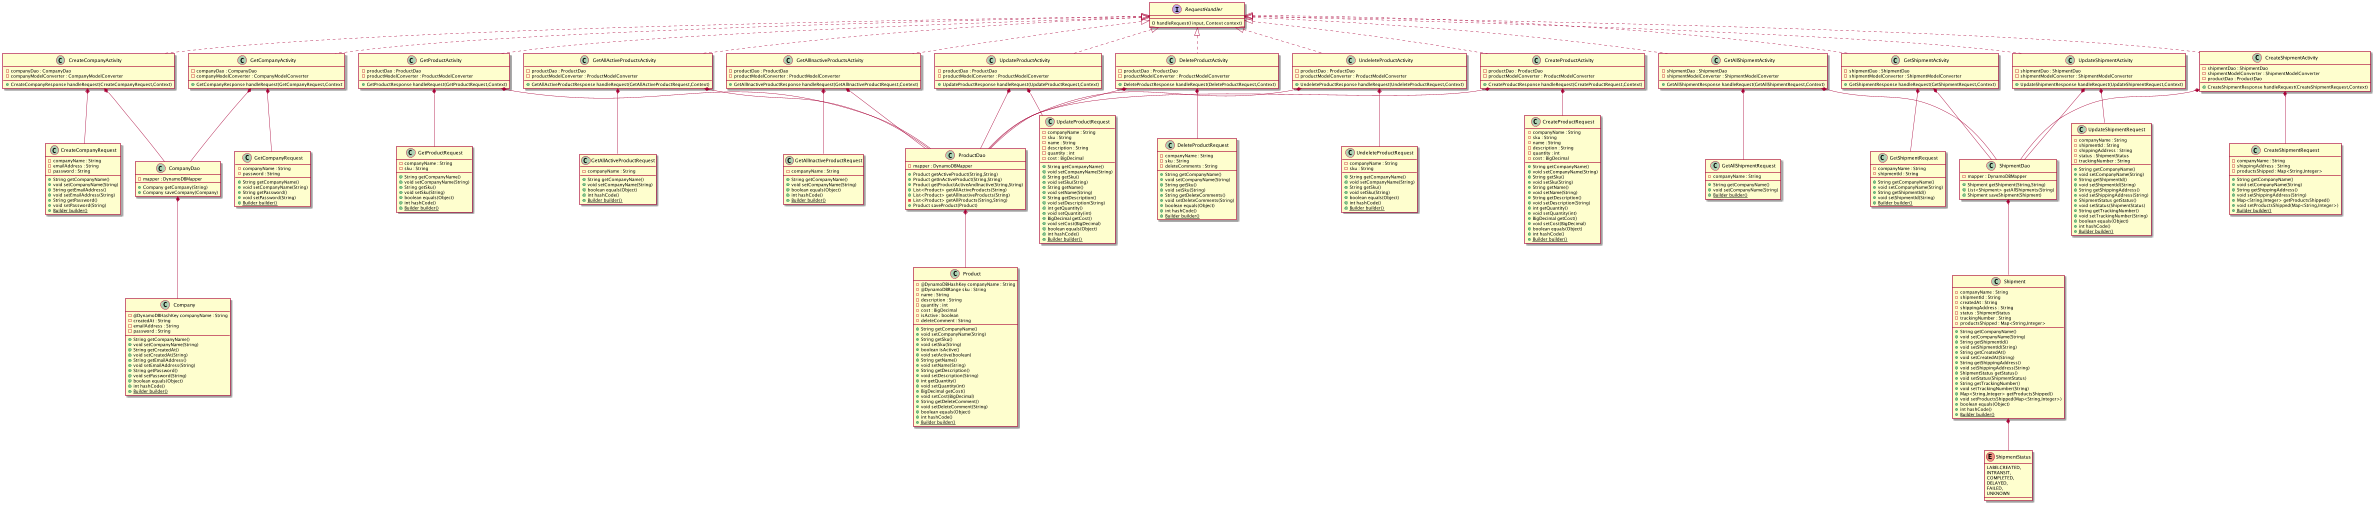

The diagram above was rendered by PlantUML. Its source (embedded in the PNG):
@startuml
interface RequestHandler {
O handleRequest(I input, Context context)
}

class Company {
- @DynamoDBHashKey companyName : String
- createdAt : String
- emailAddress : String
- password : String
+ String getCompanyName()
+ void setCompanyName(String)
+ String getCreatedAt()
+ void setCreatedAt(String)
+ String getEmailAddress()
+ void setEmailAddress(String)
+ String getPassword()
+ void setPassword(String)
+ boolean equals(Object)
+ int hashCode()
+ {static} Builder builder()
}


class CreateCompanyActivity {
- companyDao : CompanyDao
- companyModelConverter : CompanyModelConverter
+ CreateCompanyResponse handleRequest(CreateCompanyRequest,Context)
}

class CreateCompanyRequest {
- companyName : String
- emailAddress : String
- password : String
+ String getCompanyName()
+ void setCompanyName(String)
+ String getEmailAddress()
+ void setEmailAddress(String)
+ String getPassword()
+ void setPassword(String)
+ {static} Builder builder()
}

class GetCompanyActivity {
- companyDao : CompanyDao
- companyModelConverter : CompanyModelConverter
+ GetCompanyResponse handleRequest(GetCompanyRequest,Context
}

class GetCompanyRequest {
- companyName : String
- password : String
+ String getCompanyName()
+ void setCompanyName(String)
+ String getPassword()
+ void setPassword(String)
+ {static} Builder builder()
}

class CompanyDao {
- mapper : DynamoDBMapper
+ Company getCompany(String)
+ Company saveCompany(Company)
}

class ProductDao {
- mapper : DynamoDBMapper
+ Product getActiveProduct(String,String)
+ Product getInActiveProduct(String,String)
+ Product getProductActiveAndInactive(String,String)
+ List<Product> getAllActiveProducts(String)
+ List<Product> getAllInactiveProducts(String)
- List<Product> getAllProducts(String,String)
+ Product saveProduct(Product)
}

class Product {
- @DynamoDBHashKey companyName : String
- @DynamoDBRange sku : String
- name : String
- description : String
- quantity : int
- cost : BigDecimal
- isActive : boolean
- deleteComment : String
+ String getCompanyName()
+ void setCompanyName(String)
+ String getSku()
+ void setSku(String)
+ boolean isActive()
+ void setActive(boolean)
+ String getName()
+ void setName(String)
+ String getDescription()
+ void setDescription(String)
+ int getQuantity()
+ void setQuantity(int)
+ BigDecimal getCost()
+ void setCost(BigDecimal)
+ String getDeleteComment()
+ void setDeleteComment(String)
+ boolean equals(Object)
+ int hashCode()
+ {static} Builder builder()
}


class CreateProductActivity {
- productDao : ProductDao
- productModelConverter : ProductModelConverter
+ CreateProductResponse handleRequest(CreateProductRequest,Context)
}

class CreateProductRequest {
- companyName : String
- sku : String
- name : String
- description : String
- quantity : int
- cost : BigDecimal
+ String getCompanyName()
+ void setCompanyName(String)
+ String getSku()
+ void setSku(String)
+ String getName()
+ void setName(String)
+ String getDescription()
+ void setDescription(String)
+ int getQuantity()
+ void setQuantity(int)
+ BigDecimal getCost()
+ void setCost(BigDecimal)
+ boolean equals(Object)
+ int hashCode()
+ {static} Builder builder()
}

class GetProductActivity {
- productDao : ProductDao
- productModelConverter : ProductModelConverter
+ GetProductResponse handleRequest(GetProductRequest,Context)
}

class GetProductRequest {
- companyName : String
- sku : String
+ String getCompanyName()
+ void setCompanyName(String)
+ String getSku()
+ void setSku(String)
+ boolean equals(Object)
+ int hashCode()
+ {static} Builder builder()
}

class GetAllActiveProductsActivity {
- productDao : ProductDao
- productModelConverter : ProductModelConverter
+ GetAllActiveProductResponse handleRequest(GetAllActiveProductRequest,Context)
}

class GetAllActiveProductRequest {
- companyName : String
+ String getCompanyName()
+ void setCompanyName(String)
+ boolean equals(Object)
+ int hashCode()
+ {static} Builder builder()
}

class GetAllInactiveProductsActivity {
- productDao : ProductDao
- productModelConverter : ProductModelConverter
+ GetAllInactiveProductResponse handleRequest(GetAllInactiveProductRequest,Context)
}

class GetAllInactiveProductRequest {
- companyName : String
+ String getCompanyName()
+ void setCompanyName(String)
+ boolean equals(Object)
+ int hashCode()
+ {static} Builder builder()
}

class UpdateProductActivity {
- productDao : ProductDao
- productModelConverter : ProductModelConverter
+ UpdateProductResponse handleRequest(UpdateProductRequest,Context)
}

class UpdateProductRequest {
- companyName : String
- sku : String
- name : String
- description : String
- quantity : int
- cost : BigDecimal
+ String getCompanyName()
+ void setCompanyName(String)
+ String getSku()
+ void setSku(String)
+ String getName()
+ void setName(String)
+ String getDescription()
+ void setDescription(String)
+ int getQuantity()
+ void setQuantity(int)
+ BigDecimal getCost()
+ void setCost(BigDecimal)
+ boolean equals(Object)
+ int hashCode()
+ {static} Builder builder()
}

class DeleteProductRequest {
- companyName : String
- sku : String
- deleteComments : String
+ String getCompanyName()
+ void setCompanyName(String)
+ String getSku()
+ void setSku(String)
+ String getDeleteComments()
+ void setDeleteComments(String)
+ boolean equals(Object)
+ int hashCode()
+ {static} Builder builder()
}

class DeleteProductActivity {
- productDao : ProductDao
- productModelConverter : ProductModelConverter
+ DeleteProductResponse handleRequest(DeleteProductRequest,Context)
}

class UndeleteProductActivity {
- productDao : ProductDao
- productModelConverter : ProductModelConverter
+ UndeleteProductResponse handleRequest(UndeleteProductRequest,Context)
}


class UndeleteProductRequest {
- companyName : String
- sku : String
+ String getCompanyName()
+ void setCompanyName(String)
+ String getSku()
+ void setSku(String)
+ boolean equals(Object)
+ int hashCode()
+ {static} Builder builder()
}

class Shipment {
- companyName : String
- shipmentId : String
- createdAt : String
- shippingAddress : String
- status : ShipmentStatus
- trackingNumber : String
- productsShipped : Map<String,Integer>
+ String getCompanyName()
+ void setCompanyName(String)
+ String getShipmentId()
+ void setShipmentId(String)
+ String getCreatedAt()
+ void setCreatedAt(String)
+ String getShippingAddress()
+ void setShippingAddress(String)
+ ShipmentStatus getStatus()
+ void setStatus(ShipmentStatus)
+ String getTrackingNumber()
+ void setTrackingNumber(String)
+ Map<String,Integer> getProductsShipped()
+ void setProductsShipped(Map<String,Integer>)
+ boolean equals(Object)
+ int hashCode()
+ {static} Builder builder()
}

enum ShipmentStatus {
    LABELCREATED,
    INTRANSIT,
    COMPLETED,
    DELAYED,
    FAILED,
    UNKNOWN
}

class ShipmentDao {
- mapper : DynamoDBMapper
+ Shipment getShipment(String,String)
+ List<Shipment> getAllShipments(String)
+ Shipment saveShipment(Shipment)
}


class CreateShipmentActivity {
- shipmentDao : ShipmentDao
- shipmentModelConverter : ShipmentModelConverter
- productDao : ProductDao
+ CreateShipmentResponse handleRequest(CreateShipmentRequest,Context)
}

class CreateShipmentRequest {
- companyName : String
- shippingAddress : String
- productsShipped : Map<String,Integer>
+ String getCompanyName()
+ void setCompanyName(String)
+ String getShippingAddress()
+ void setShippingAddress(String)
+ Map<String,Integer> getProductsShipped()
+ void setProductsShipped(Map<String,Integer>)
+ {static} Builder builder()
}

class GetAllShipmentActivity {
- shipmentDao : ShipmentDao
- shipmentModelConverter : ShipmentModelConverter
+ GetAllShipmentResponse handleRequest(GetAllShipmentRequest,Context)
}

class GetAllShipmentRequest {
- companyName : String
+ String getCompanyName()
+ void setCompanyName(String)
+ {static} Builder builder()
}


class GetShipmentActivity {
- shipmentDao : ShipmentDao
- shipmentModelConverter : ShipmentModelConverter
+ GetShipmentResponse handleRequest(GetShipmentRequest,Context)
}

class GetShipmentRequest {
- companyName : String
- shipmentId : String
+ String getCompanyName()
+ void setCompanyName(String)
+ String getShipmentId()
+ void setShipmentId(String)
+ {static} Builder builder()
}

class UpdateShipmentActivity {
- shipmentDao : ShipmentDao
- shipmentModelConverter : ShipmentModelConverter
+ UpdateShipmentResponse handleRequest(UpdateShipmentRequest,Context)
}

class UpdateShipmentRequest {
- companyName : String
- shipmentId : String
- shippingAddress : String
- status : ShipmentStatus
- trackingNumber : String
+ String getCompanyName()
+ void setCompanyName(String)
+ String getShipmentId()
+ void setShipmentId(String)
+ String getShippingAddress()
+ void setShippingAddress(String)
+ ShipmentStatus getStatus()
+ void setStatus(ShipmentStatus)
+ String getTrackingNumber()
+ void setTrackingNumber(String)
+ boolean equals(Object)
+ int hashCode()
+ {static} Builder builder()
}




RequestHandler <|.. CreateCompanyActivity
RequestHandler <|.. GetCompanyActivity
RequestHandler <|.. CreateProductActivity
RequestHandler <|.. GetProductActivity
RequestHandler <|.. GetAllActiveProductsActivity
RequestHandler <|.. GetAllInactiveProductsActivity
RequestHandler <|.. UpdateProductActivity
RequestHandler <|.. DeleteProductActivity
RequestHandler <|.. UndeleteProductActivity
RequestHandler <|.. CreateShipmentActivity
RequestHandler <|.. GetAllShipmentActivity
RequestHandler <|.. GetShipmentActivity
RequestHandler <|.. UpdateShipmentActivity
CreateCompanyActivity *-- CompanyDao
CreateCompanyActivity *-- CreateCompanyRequest
GetCompanyActivity *-- GetCompanyRequest
CompanyDao *-- Company
GetCompanyActivity *-- CompanyDao
CreateProductActivity *-- ProductDao
CreateProductActivity *-- CreateProductRequest
GetProductActivity *-- ProductDao
GetProductActivity *-- GetProductRequest
GetAllActiveProductsActivity *-- ProductDao
GetAllActiveProductsActivity *-- GetAllActiveProductRequest
GetAllInactiveProductsActivity *-- ProductDao
GetAllInactiveProductsActivity *-- GetAllInactiveProductRequest
UpdateProductActivity *-- ProductDao
UpdateProductActivity *-- UpdateProductRequest
DeleteProductActivity *-- ProductDao
DeleteProductActivity *-- DeleteProductRequest
UndeleteProductActivity *-- ProductDao
UndeleteProductActivity *-- UndeleteProductRequest
ProductDao *-- Product
ShipmentDao *-- Shipment
Shipment *-- ShipmentStatus
CreateShipmentActivity *-- ShipmentDao
CreateShipmentActivity *-- CreateShipmentRequest
GetAllShipmentActivity *-- ShipmentDao
GetAllShipmentActivity *-- GetAllShipmentRequest
GetShipmentActivity *-- ShipmentDao
GetShipmentActivity *-- GetShipmentRequest
UpdateShipmentActivity *-- ShipmentDao
UpdateShipmentActivity *-- UpdateShipmentRequest
newpage

@enduml